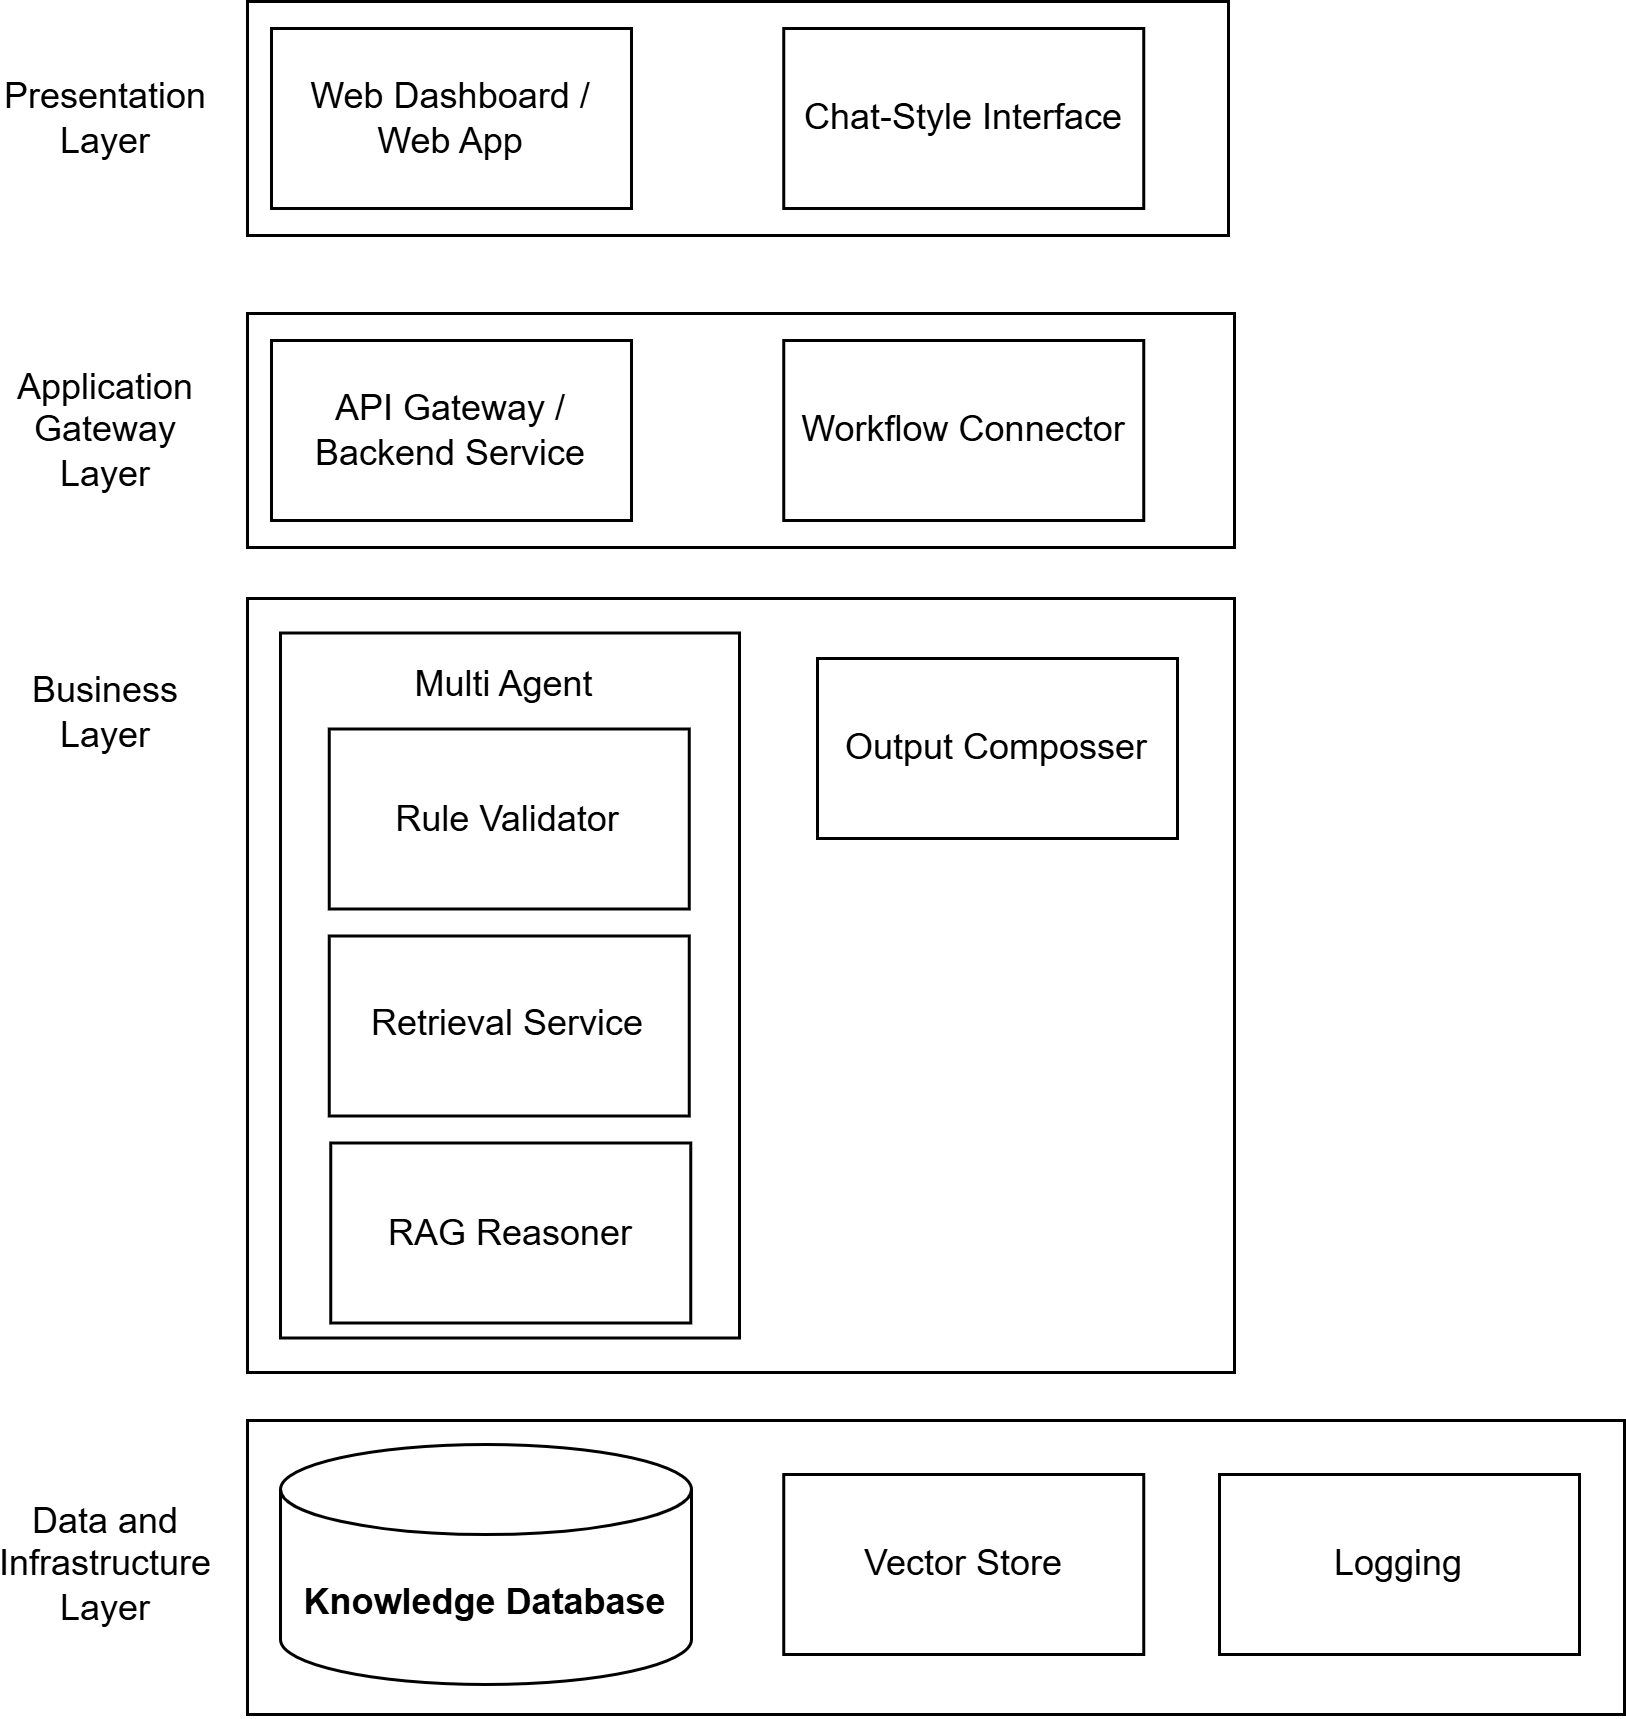

The diagram above was exported from draw.io. Its source (the exported page's mxGraphModel, read from the mxfile embedded in the PNG):
<mxGraphModel dx="2219" dy="814" grid="0" gridSize="10" guides="1" tooltips="1" connect="1" arrows="1" fold="1" page="0" pageScale="1" pageWidth="850" pageHeight="1100" math="0" shadow="0">
  <root>
    <mxCell id="0" />
    <mxCell id="1" parent="0" />
    <mxCell id="2" parent="1" style="rounded=0;whiteSpace=wrap;html=1;" value="" vertex="1">
      <mxGeometry height="98" width="459" x="361" y="1181" as="geometry" />
    </mxCell>
    <mxCell id="3" parent="1" style="rounded=0;whiteSpace=wrap;html=1;" value="" vertex="1">
      <mxGeometry height="258" width="329" x="361" y="907" as="geometry" />
    </mxCell>
    <mxCell id="4" parent="1" style="rounded=0;whiteSpace=wrap;html=1;" value="" vertex="1">
      <mxGeometry height="78" width="329" x="361" y="812" as="geometry" />
    </mxCell>
    <mxCell id="5" parent="1" style="rounded=0;whiteSpace=wrap;html=1;" value="" vertex="1">
      <mxGeometry height="78" width="327" x="361" y="708" as="geometry" />
    </mxCell>
    <mxCell id="6" parent="1" style="rounded=0;whiteSpace=wrap;html=1;" value="Web Dashboard / &lt;br&gt;Web App" vertex="1">
      <mxGeometry height="60" width="120" x="369" y="717" as="geometry" />
    </mxCell>
    <mxCell id="7" parent="1" style="rounded=0;whiteSpace=wrap;html=1;" value="Chat-Style Interface" vertex="1">
      <mxGeometry height="60" width="120" x="539.75" y="717" as="geometry" />
    </mxCell>
    <mxCell id="8" parent="1" style="rounded=0;whiteSpace=wrap;html=1;" value="API Gateway / Backend Service" vertex="1">
      <mxGeometry height="60" width="120" x="369" y="821" as="geometry" />
    </mxCell>
    <mxCell id="9" parent="1" style="rounded=0;whiteSpace=wrap;html=1;" value="&lt;div style=&quot;text-align: left;&quot;&gt;Workflow Connector&lt;/div&gt;" vertex="1">
      <mxGeometry height="60" width="120" x="539.75" y="821" as="geometry" />
    </mxCell>
    <mxCell id="10" parent="1" style="rounded=0;whiteSpace=wrap;html=1;" value="Output Composser" vertex="1">
      <mxGeometry height="60" width="120" x="551" y="927" as="geometry" />
    </mxCell>
    <mxCell id="11" parent="1" style="rounded=0;whiteSpace=wrap;html=1;" value="" vertex="1">
      <mxGeometry height="235" width="153" x="372" y="918.5" as="geometry" />
    </mxCell>
    <mxCell id="12" parent="1" style="text;html=1;whiteSpace=wrap;strokeColor=none;fillColor=none;align=center;verticalAlign=middle;rounded=0;" value="Presentation Layer" vertex="1">
      <mxGeometry height="30" width="60" x="284" y="732" as="geometry" />
    </mxCell>
    <mxCell id="13" parent="1" style="text;html=1;whiteSpace=wrap;strokeColor=none;fillColor=none;align=center;verticalAlign=middle;rounded=0;" value="Application Gateway Layer" vertex="1">
      <mxGeometry height="30" width="60" x="284" y="836" as="geometry" />
    </mxCell>
    <mxCell id="14" parent="1" style="rounded=0;whiteSpace=wrap;html=1;" value="Rule Validator" vertex="1">
      <mxGeometry height="60" width="120" x="388.25" y="950.5" as="geometry" />
    </mxCell>
    <mxCell id="15" parent="1" style="rounded=0;whiteSpace=wrap;html=1;" value="&lt;span style=&quot;text-align: left;&quot;&gt;Retrieval Service&lt;/span&gt;" vertex="1">
      <mxGeometry height="60" width="120" x="388.25" y="1019.5" as="geometry" />
    </mxCell>
    <mxCell id="16" parent="1" style="rounded=0;whiteSpace=wrap;html=1;" value="RAG Reasoner" vertex="1">
      <mxGeometry height="60" width="120" x="388.75" y="1088.5" as="geometry" />
    </mxCell>
    <mxCell id="17" parent="1" style="text;html=1;whiteSpace=wrap;strokeColor=none;fillColor=none;align=center;verticalAlign=middle;rounded=0;" value="Multi Agent&lt;span style=&quot;background-color: transparent; color: light-dark(rgb(0, 0, 0), rgb(255, 255, 255));&quot;&gt;&amp;nbsp;&lt;/span&gt;" vertex="1">
      <mxGeometry height="30" width="153" x="372" y="920.5" as="geometry" />
    </mxCell>
    <mxCell id="18" parent="1" style="text;html=1;whiteSpace=wrap;strokeColor=none;fillColor=none;align=center;verticalAlign=middle;rounded=0;" value="Business Layer" vertex="1">
      <mxGeometry height="30" width="60" x="284" y="930" as="geometry" />
    </mxCell>
    <mxCell id="19" parent="1" style="text;html=1;whiteSpace=wrap;strokeColor=none;fillColor=none;align=center;verticalAlign=middle;rounded=0;" value="Data and Infrastructure Layer" vertex="1">
      <mxGeometry height="30" width="60" x="284" y="1214" as="geometry" />
    </mxCell>
    <mxCell id="20" parent="1" style="shape=cylinder3;whiteSpace=wrap;html=1;boundedLbl=1;backgroundOutline=1;size=15;" value="&lt;strong data-start=&quot;6686&quot; data-end=&quot;6717&quot;&gt;Knowledge Database&lt;/strong&gt;" vertex="1">
      <mxGeometry height="80" width="137" x="372" y="1189" as="geometry" />
    </mxCell>
    <mxCell id="21" parent="1" style="rounded=0;whiteSpace=wrap;html=1;" value="Vector Store" vertex="1">
      <mxGeometry height="60" width="120" x="539.75" y="1199" as="geometry" />
    </mxCell>
    <mxCell id="22" parent="1" style="rounded=0;whiteSpace=wrap;html=1;" value="Logging" vertex="1">
      <mxGeometry height="60" width="120" x="685" y="1199" as="geometry" />
    </mxCell>
  </root>
</mxGraphModel>